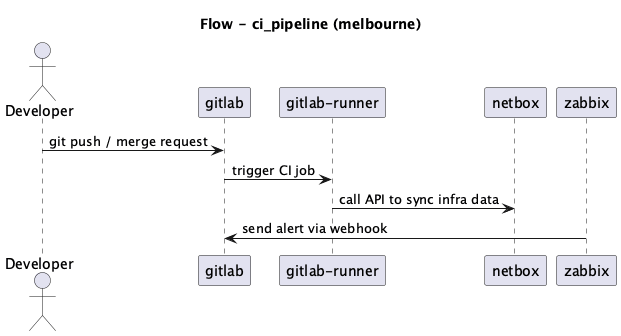

The diagram above was rendered by PlantUML. Its source (embedded in the PNG):
@startuml
title Flow - ci_pipeline (melbourne)
skinparam shadowing false
actor actor_Developer as "Developer"
participant app_gitlab as "gitlab"
participant app_gitlab_runner as "gitlab-runner"
participant app_netbox as "netbox"
participant app_zabbix as "zabbix"

actor_Developer -> app_gitlab : git push / merge request
app_gitlab -> app_gitlab_runner : trigger CI job
app_gitlab_runner -> app_netbox : call API to sync infra data
app_zabbix -> app_gitlab : send alert via webhook
@enduml